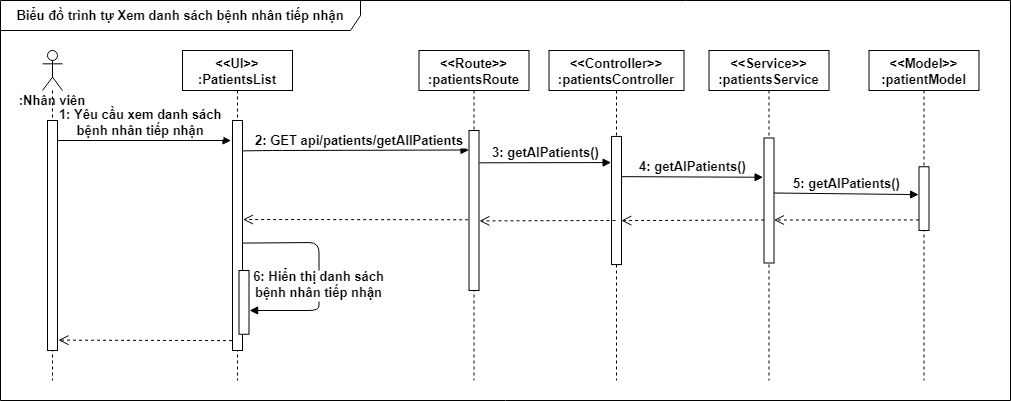

The diagram above was exported from draw.io. Its source (the exported page's mxGraphModel, read from the mxfile embedded in the PNG):
<mxGraphModel dx="474" dy="246" grid="1" gridSize="10" guides="1" tooltips="1" connect="1" arrows="1" fold="1" page="1" pageScale="1" pageWidth="1169" pageHeight="827" math="0" shadow="0">
  <root>
    <mxCell id="0" />
    <mxCell id="1" parent="0" />
    <mxCell id="89PeVSQrU17l0Bo_E6jI-2" value="&lt;font style=&quot;font-size: 13px&quot;&gt;&lt;b&gt;Biểu đồ trình tự Xem danh sách bệnh nhân tiếp nhận&lt;/b&gt;&lt;/font&gt;" style="shape=umlFrame;whiteSpace=wrap;html=1;strokeWidth=1;width=360;height=30;" vertex="1" parent="1">
      <mxGeometry x="90" y="20" width="1010" height="400" as="geometry" />
    </mxCell>
    <mxCell id="YlUK-blO6lGBsHbhuoEl-1" value="" style="shape=umlLifeline;participant=umlActor;perimeter=lifelinePerimeter;whiteSpace=wrap;html=1;container=1;collapsible=0;recursiveResize=0;verticalAlign=top;spacingTop=36;outlineConnect=0;fontSize=13;fontStyle=1" parent="1" vertex="1">
      <mxGeometry x="132" y="70" width="20" height="330" as="geometry" />
    </mxCell>
    <mxCell id="YlUK-blO6lGBsHbhuoEl-2" value="&lt;&lt;UI&gt;&gt;&#10;:PatientsList" style="shape=umlLifeline;perimeter=lifelinePerimeter;container=1;collapsible=0;recursiveResize=0;rounded=0;shadow=0;strokeWidth=1;fontSize=13;fontStyle=1" parent="1" vertex="1">
      <mxGeometry x="272" y="70" width="110" height="330" as="geometry" />
    </mxCell>
    <mxCell id="YlUK-blO6lGBsHbhuoEl-3" value="" style="points=[];perimeter=orthogonalPerimeter;rounded=0;shadow=0;strokeWidth=1;fontSize=13;fontStyle=1" parent="YlUK-blO6lGBsHbhuoEl-2" vertex="1">
      <mxGeometry x="50" y="70" width="10" height="230" as="geometry" />
    </mxCell>
    <mxCell id="YlUK-blO6lGBsHbhuoEl-4" value="6: Hiển thị danh sách &#10;bệnh nhân tiếp nhận" style="verticalAlign=bottom;endArrow=block;shadow=0;strokeWidth=1;fontSize=13;fontStyle=1;exitX=1.021;exitY=0.533;exitDx=0;exitDy=0;exitPerimeter=0;entryX=1.06;entryY=0.627;entryDx=0;entryDy=0;entryPerimeter=0;" parent="1" source="YlUK-blO6lGBsHbhuoEl-3" target="YlUK-blO6lGBsHbhuoEl-24" edge="1">
      <mxGeometry x="0.2749" relative="1" as="geometry">
        <mxPoint x="568.5" y="500" as="sourcePoint" />
        <mxPoint x="368.5" y="500" as="targetPoint" />
        <Array as="points">
          <mxPoint x="408.5" y="262" />
          <mxPoint x="408.5" y="310" />
          <mxPoint x="408.5" y="330" />
        </Array>
        <mxPoint as="offset" />
      </mxGeometry>
    </mxCell>
    <mxCell id="YlUK-blO6lGBsHbhuoEl-5" value="&lt;&lt;Controller&gt;&gt;&#10;:patientsController" style="shape=umlLifeline;perimeter=lifelinePerimeter;container=1;collapsible=0;recursiveResize=0;rounded=0;shadow=0;strokeWidth=1;fontSize=13;fontStyle=1" parent="1" vertex="1">
      <mxGeometry x="638.5" y="70" width="135" height="330" as="geometry" />
    </mxCell>
    <mxCell id="YlUK-blO6lGBsHbhuoEl-6" value="" style="points=[];perimeter=orthogonalPerimeter;rounded=0;shadow=0;strokeWidth=1;fontSize=13;fontStyle=1" parent="YlUK-blO6lGBsHbhuoEl-5" vertex="1">
      <mxGeometry x="62.5" y="85.94" width="10" height="128.12" as="geometry" />
    </mxCell>
    <mxCell id="YlUK-blO6lGBsHbhuoEl-7" value="&lt;&lt;Service&gt;&gt;&#10;:patientsService" style="shape=umlLifeline;perimeter=lifelinePerimeter;container=1;collapsible=0;recursiveResize=0;rounded=0;shadow=0;strokeWidth=1;fontSize=13;fontStyle=1" parent="1" vertex="1">
      <mxGeometry x="798.5" y="70" width="120" height="330" as="geometry" />
    </mxCell>
    <mxCell id="YlUK-blO6lGBsHbhuoEl-8" value="" style="points=[];perimeter=orthogonalPerimeter;rounded=0;shadow=0;strokeWidth=1;fontSize=13;fontStyle=1" parent="YlUK-blO6lGBsHbhuoEl-7" vertex="1">
      <mxGeometry x="55" y="87.5" width="10" height="125" as="geometry" />
    </mxCell>
    <mxCell id="YlUK-blO6lGBsHbhuoEl-9" value="&lt;&lt;Model&gt;&gt;&#10;:patientModel" style="shape=umlLifeline;perimeter=lifelinePerimeter;container=1;collapsible=0;recursiveResize=0;rounded=0;shadow=0;strokeWidth=1;fontSize=13;fontStyle=1" parent="1" vertex="1">
      <mxGeometry x="958.5" y="70" width="110" height="330" as="geometry" />
    </mxCell>
    <mxCell id="YlUK-blO6lGBsHbhuoEl-10" value="" style="points=[];perimeter=orthogonalPerimeter;rounded=0;shadow=0;strokeWidth=1;fontSize=13;fontStyle=1" parent="YlUK-blO6lGBsHbhuoEl-9" vertex="1">
      <mxGeometry x="50" y="116.25" width="10" height="63.75" as="geometry" />
    </mxCell>
    <mxCell id="YlUK-blO6lGBsHbhuoEl-11" value="" style="points=[];perimeter=orthogonalPerimeter;rounded=0;shadow=0;strokeWidth=1;fontSize=13;fontStyle=1" parent="1" vertex="1">
      <mxGeometry x="137" y="140" width="10" height="230" as="geometry" />
    </mxCell>
    <mxCell id="YlUK-blO6lGBsHbhuoEl-12" value=":Nhân viên" style="text;html=1;strokeColor=none;fillColor=none;align=center;verticalAlign=middle;whiteSpace=wrap;rounded=0;fontSize=13;fontStyle=1" parent="1" vertex="1">
      <mxGeometry x="100" y="110" width="84" height="20" as="geometry" />
    </mxCell>
    <mxCell id="YlUK-blO6lGBsHbhuoEl-13" value="1: Yêu cầu xem danh sách&#10;bệnh nhân tiếp nhận" style="verticalAlign=bottom;endArrow=block;shadow=0;strokeWidth=1;fontSize=13;fontStyle=1;entryX=-0.15;entryY=0.087;entryDx=0;entryDy=0;entryPerimeter=0;exitX=1.05;exitY=0.087;exitDx=0;exitDy=0;exitPerimeter=0;" parent="1" edge="1" target="YlUK-blO6lGBsHbhuoEl-3" source="YlUK-blO6lGBsHbhuoEl-11">
      <mxGeometry x="-0.0462" relative="1" as="geometry">
        <mxPoint x="147.5" y="151" as="sourcePoint" />
        <mxPoint x="320.5" y="151" as="targetPoint" />
        <Array as="points" />
        <mxPoint as="offset" />
      </mxGeometry>
    </mxCell>
    <mxCell id="YlUK-blO6lGBsHbhuoEl-14" value="2: GET api/patients/getAllPatients" style="verticalAlign=bottom;endArrow=block;shadow=0;strokeWidth=1;fontSize=13;fontStyle=1;exitX=1.04;exitY=0.132;exitDx=0;exitDy=0;exitPerimeter=0;entryX=0;entryY=0.122;entryDx=0;entryDy=0;entryPerimeter=0;" parent="1" source="YlUK-blO6lGBsHbhuoEl-3" target="YlUK-blO6lGBsHbhuoEl-16" edge="1">
      <mxGeometry x="0.032" relative="1" as="geometry">
        <mxPoint x="157.3800000000001" y="159.44000000000005" as="sourcePoint" />
        <mxPoint x="482" y="170" as="targetPoint" />
        <Array as="points">
          <mxPoint x="362" y="170" />
        </Array>
        <mxPoint as="offset" />
      </mxGeometry>
    </mxCell>
    <mxCell id="YlUK-blO6lGBsHbhuoEl-15" value="&lt;&lt;Route&gt;&gt;&#10;:patientsRoute" style="shape=umlLifeline;perimeter=lifelinePerimeter;container=1;collapsible=0;recursiveResize=0;rounded=0;shadow=0;strokeWidth=1;fontSize=13;fontStyle=1" parent="1" vertex="1">
      <mxGeometry x="508.5" y="70" width="110" height="330" as="geometry" />
    </mxCell>
    <mxCell id="YlUK-blO6lGBsHbhuoEl-16" value="" style="points=[];perimeter=orthogonalPerimeter;rounded=0;shadow=0;strokeWidth=1;fontSize=13;fontStyle=1" parent="YlUK-blO6lGBsHbhuoEl-15" vertex="1">
      <mxGeometry x="50" y="80" width="10" height="160" as="geometry" />
    </mxCell>
    <mxCell id="YlUK-blO6lGBsHbhuoEl-17" value="3: getAlPatients()" style="html=1;verticalAlign=bottom;endArrow=block;fontSize=13;entryX=-0.039;entryY=0.204;entryDx=0;entryDy=0;entryPerimeter=0;exitX=1.044;exitY=0.202;exitDx=0;exitDy=0;exitPerimeter=0;fontStyle=1" parent="1" source="YlUK-blO6lGBsHbhuoEl-16" target="YlUK-blO6lGBsHbhuoEl-6" edge="1">
      <mxGeometry width="80" relative="1" as="geometry">
        <mxPoint x="492" y="180" as="sourcePoint" />
        <mxPoint x="662" y="180" as="targetPoint" />
      </mxGeometry>
    </mxCell>
    <mxCell id="YlUK-blO6lGBsHbhuoEl-18" value="4: getAlPatients()" style="html=1;verticalAlign=bottom;endArrow=block;fontSize=13;fontStyle=1;exitX=1.047;exitY=0.314;exitDx=0;exitDy=0;exitPerimeter=0;entryX=-0.09;entryY=0.314;entryDx=0;entryDy=0;entryPerimeter=0;" parent="1" source="YlUK-blO6lGBsHbhuoEl-6" target="YlUK-blO6lGBsHbhuoEl-8" edge="1">
      <mxGeometry width="80" relative="1" as="geometry">
        <mxPoint x="702" y="200" as="sourcePoint" />
        <mxPoint x="942" y="200" as="targetPoint" />
      </mxGeometry>
    </mxCell>
    <mxCell id="YlUK-blO6lGBsHbhuoEl-19" value="5: getAlPatients()" style="html=1;verticalAlign=bottom;endArrow=block;fontSize=13;fontStyle=1;exitX=0.971;exitY=0.44;exitDx=0;exitDy=0;exitPerimeter=0;entryX=-0.042;entryY=0.437;entryDx=0;entryDy=0;entryPerimeter=0;" parent="1" source="YlUK-blO6lGBsHbhuoEl-8" target="YlUK-blO6lGBsHbhuoEl-10" edge="1">
      <mxGeometry width="80" relative="1" as="geometry">
        <mxPoint x="694.9700000000003" y="210.2399999999999" as="sourcePoint" />
        <mxPoint x="936.0999999999999" y="210.2399999999999" as="targetPoint" />
      </mxGeometry>
    </mxCell>
    <mxCell id="YlUK-blO6lGBsHbhuoEl-20" value="" style="verticalAlign=bottom;endArrow=open;dashed=1;endSize=8;exitX=-0.013;exitY=0.834;shadow=0;strokeWidth=1;fontSize=13;fontStyle=1;exitDx=0;exitDy=0;exitPerimeter=0;entryX=1;entryY=0.656;entryDx=0;entryDy=0;entryPerimeter=0;" parent="1" source="YlUK-blO6lGBsHbhuoEl-10" target="YlUK-blO6lGBsHbhuoEl-8" edge="1">
      <mxGeometry relative="1" as="geometry">
        <mxPoint x="868.5" y="240" as="targetPoint" />
        <mxPoint x="492" y="312" as="sourcePoint" />
      </mxGeometry>
    </mxCell>
    <mxCell id="YlUK-blO6lGBsHbhuoEl-21" value="" style="verticalAlign=bottom;endArrow=open;dashed=1;endSize=8;exitX=0.011;exitY=0.656;shadow=0;strokeWidth=1;fontSize=13;fontStyle=1;exitDx=0;exitDy=0;exitPerimeter=0;entryX=0.983;entryY=0.657;entryDx=0;entryDy=0;entryPerimeter=0;" parent="1" source="YlUK-blO6lGBsHbhuoEl-8" target="YlUK-blO6lGBsHbhuoEl-6" edge="1">
      <mxGeometry x="-0.0204" y="120" relative="1" as="geometry">
        <mxPoint x="688.5" y="242" as="targetPoint" />
        <mxPoint x="502" y="322" as="sourcePoint" />
        <mxPoint as="offset" />
      </mxGeometry>
    </mxCell>
    <mxCell id="YlUK-blO6lGBsHbhuoEl-22" value="" style="verticalAlign=bottom;endArrow=open;dashed=1;endSize=8;exitX=0.4;exitY=0.656;shadow=0;strokeWidth=1;fontSize=13;fontStyle=1;exitDx=0;exitDy=0;exitPerimeter=0;entryX=1.05;entryY=0.565;entryDx=0;entryDy=0;entryPerimeter=0;" parent="1" source="YlUK-blO6lGBsHbhuoEl-6" target="YlUK-blO6lGBsHbhuoEl-16" edge="1">
      <mxGeometry relative="1" as="geometry">
        <mxPoint x="518.5" y="240" as="targetPoint" />
        <mxPoint x="668.5" y="240" as="sourcePoint" />
      </mxGeometry>
    </mxCell>
    <mxCell id="YlUK-blO6lGBsHbhuoEl-23" value="" style="verticalAlign=bottom;endArrow=open;dashed=1;endSize=8;exitX=-0.083;exitY=0.558;shadow=0;strokeWidth=1;fontSize=13;fontStyle=1;exitDx=0;exitDy=0;exitPerimeter=0;" parent="1" source="YlUK-blO6lGBsHbhuoEl-16" edge="1">
      <mxGeometry relative="1" as="geometry">
        <mxPoint x="332.5" y="239" as="targetPoint" />
        <mxPoint x="492" y="311.9999999999999" as="sourcePoint" />
      </mxGeometry>
    </mxCell>
    <mxCell id="YlUK-blO6lGBsHbhuoEl-24" value="" style="points=[];perimeter=orthogonalPerimeter;rounded=0;shadow=0;strokeWidth=1;fontSize=13;fontStyle=1" parent="1" vertex="1">
      <mxGeometry x="328.5" y="290" width="10" height="63.75" as="geometry" />
    </mxCell>
    <mxCell id="89PeVSQrU17l0Bo_E6jI-1" value="" style="verticalAlign=bottom;endArrow=open;dashed=1;endSize=8;exitX=-0.044;exitY=0.957;shadow=0;strokeWidth=1;fontSize=13;fontStyle=1;exitDx=0;exitDy=0;exitPerimeter=0;entryX=1.094;entryY=0.955;entryDx=0;entryDy=0;entryPerimeter=0;" edge="1" parent="1" source="YlUK-blO6lGBsHbhuoEl-3" target="YlUK-blO6lGBsHbhuoEl-11">
      <mxGeometry relative="1" as="geometry">
        <mxPoint x="137" y="353.75" as="targetPoint" />
        <mxPoint x="362.1700000000001" y="354.03" as="sourcePoint" />
      </mxGeometry>
    </mxCell>
  </root>
</mxGraphModel>